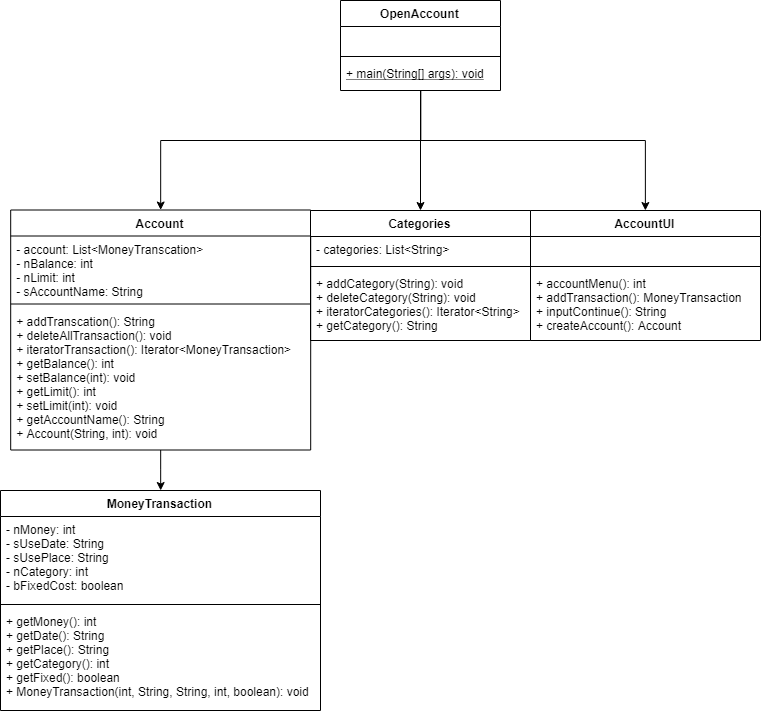

The diagram above was exported from draw.io. Its source (the exported page's mxGraphModel, read from the mxfile embedded in the PNG):
<mxGraphModel dx="461" dy="740" grid="1" gridSize="10" guides="1" tooltips="1" connect="1" arrows="1" fold="1" page="1" pageScale="1" pageWidth="827" pageHeight="1169" math="0" shadow="0">
  <root>
    <mxCell id="0" />
    <mxCell id="1" parent="0" />
    <mxCell id="CpjBqp9_utr_Mj8VWiG9-1" value="MoneyTransaction" style="swimlane;fontStyle=1;align=center;verticalAlign=top;childLayout=stackLayout;horizontal=1;startSize=26;horizontalStack=0;resizeParent=1;resizeParentMax=0;resizeLast=0;collapsible=1;marginBottom=0;" parent="1" vertex="1">
      <mxGeometry x="20" y="510" width="320" height="220" as="geometry" />
    </mxCell>
    <mxCell id="CpjBqp9_utr_Mj8VWiG9-2" value="- nMoney: int&#10;- sUseDate: String&#10;- sUsePlace: String&#10;- nCategory: int&#10;- bFixedCost: boolean" style="text;strokeColor=none;fillColor=none;align=left;verticalAlign=top;spacingLeft=4;spacingRight=4;overflow=hidden;rotatable=0;points=[[0,0.5],[1,0.5]];portConstraint=eastwest;" parent="CpjBqp9_utr_Mj8VWiG9-1" vertex="1">
      <mxGeometry y="26" width="320" height="84" as="geometry" />
    </mxCell>
    <mxCell id="CpjBqp9_utr_Mj8VWiG9-3" value="" style="line;strokeWidth=1;fillColor=none;align=left;verticalAlign=middle;spacingTop=-1;spacingLeft=3;spacingRight=3;rotatable=0;labelPosition=right;points=[];portConstraint=eastwest;" parent="CpjBqp9_utr_Mj8VWiG9-1" vertex="1">
      <mxGeometry y="110" width="320" height="8" as="geometry" />
    </mxCell>
    <mxCell id="CpjBqp9_utr_Mj8VWiG9-4" value="+ getMoney(): int&#10;+ getDate(): String&#10;+ getPlace(): String&#10;+ getCategory(): int&#10;+ getFixed(): boolean&#10;+ MoneyTransaction(int, String, String, int, boolean): void&#10;" style="text;strokeColor=none;fillColor=none;align=left;verticalAlign=top;spacingLeft=4;spacingRight=4;overflow=hidden;rotatable=0;points=[[0,0.5],[1,0.5]];portConstraint=eastwest;" parent="CpjBqp9_utr_Mj8VWiG9-1" vertex="1">
      <mxGeometry y="118" width="320" height="102" as="geometry" />
    </mxCell>
    <mxCell id="CpjBqp9_utr_Mj8VWiG9-24" style="edgeStyle=orthogonalEdgeStyle;rounded=0;orthogonalLoop=1;jettySize=auto;html=1;" parent="1" source="CpjBqp9_utr_Mj8VWiG9-5" target="CpjBqp9_utr_Mj8VWiG9-1" edge="1">
      <mxGeometry relative="1" as="geometry" />
    </mxCell>
    <mxCell id="CpjBqp9_utr_Mj8VWiG9-5" value="Account" style="swimlane;fontStyle=1;align=center;verticalAlign=top;childLayout=stackLayout;horizontal=1;startSize=26;horizontalStack=0;resizeParent=1;resizeParentMax=0;resizeLast=0;collapsible=1;marginBottom=0;" parent="1" vertex="1">
      <mxGeometry x="30.20001220703125" y="229.5" width="300" height="240" as="geometry" />
    </mxCell>
    <mxCell id="CpjBqp9_utr_Mj8VWiG9-6" value="- account: List&lt;MoneyTranscation&gt;&#10;- nBalance: int&#10;- nLimit: int&#10;- sAccountName: String&#10;" style="text;strokeColor=none;fillColor=none;align=left;verticalAlign=top;spacingLeft=4;spacingRight=4;overflow=hidden;rotatable=0;points=[[0,0.5],[1,0.5]];portConstraint=eastwest;" parent="CpjBqp9_utr_Mj8VWiG9-5" vertex="1">
      <mxGeometry y="26" width="300" height="64" as="geometry" />
    </mxCell>
    <mxCell id="CpjBqp9_utr_Mj8VWiG9-7" value="" style="line;strokeWidth=1;fillColor=none;align=left;verticalAlign=middle;spacingTop=-1;spacingLeft=3;spacingRight=3;rotatable=0;labelPosition=right;points=[];portConstraint=eastwest;" parent="CpjBqp9_utr_Mj8VWiG9-5" vertex="1">
      <mxGeometry y="90" width="300" height="8" as="geometry" />
    </mxCell>
    <mxCell id="CpjBqp9_utr_Mj8VWiG9-8" value="+ addTranscation(): String&#10;+ deleteAllTransaction(): void&#10;+ iteratorTransaction(): Iterator&lt;MoneyTransaction&gt;&#10;+ getBalance(): int&#10;+ setBalance(int): void&#10;+ getLimit(): int&#10;+ setLimit(int): void&#10;+ getAccountName(): String&#10;+ Account(String, int): void&#10;" style="text;strokeColor=none;fillColor=none;align=left;verticalAlign=top;spacingLeft=4;spacingRight=4;overflow=hidden;rotatable=0;points=[[0,0.5],[1,0.5]];portConstraint=eastwest;" parent="CpjBqp9_utr_Mj8VWiG9-5" vertex="1">
      <mxGeometry y="98" width="300" height="142" as="geometry" />
    </mxCell>
    <mxCell id="CpjBqp9_utr_Mj8VWiG9-9" value="Categories" style="swimlane;fontStyle=1;align=center;verticalAlign=top;childLayout=stackLayout;horizontal=1;startSize=26;horizontalStack=0;resizeParent=1;resizeParentMax=0;resizeLast=0;collapsible=1;marginBottom=0;" parent="1" vertex="1">
      <mxGeometry x="330" y="230" width="220" height="130" as="geometry" />
    </mxCell>
    <mxCell id="CpjBqp9_utr_Mj8VWiG9-10" value="- categories: List&lt;String&gt;&#10;" style="text;strokeColor=none;fillColor=none;align=left;verticalAlign=top;spacingLeft=4;spacingRight=4;overflow=hidden;rotatable=0;points=[[0,0.5],[1,0.5]];portConstraint=eastwest;" parent="CpjBqp9_utr_Mj8VWiG9-9" vertex="1">
      <mxGeometry y="26" width="220" height="26" as="geometry" />
    </mxCell>
    <mxCell id="CpjBqp9_utr_Mj8VWiG9-11" value="" style="line;strokeWidth=1;fillColor=none;align=left;verticalAlign=middle;spacingTop=-1;spacingLeft=3;spacingRight=3;rotatable=0;labelPosition=right;points=[];portConstraint=eastwest;" parent="CpjBqp9_utr_Mj8VWiG9-9" vertex="1">
      <mxGeometry y="52" width="220" height="8" as="geometry" />
    </mxCell>
    <mxCell id="CpjBqp9_utr_Mj8VWiG9-12" value="+ addCategory(String): void&#10;+ deleteCategory(String): void&#10;+ iteratorCategories(): Iterator&lt;String&gt;&#10;+ getCategory(): String" style="text;strokeColor=none;fillColor=none;align=left;verticalAlign=top;spacingLeft=4;spacingRight=4;overflow=hidden;rotatable=0;points=[[0,0.5],[1,0.5]];portConstraint=eastwest;" parent="CpjBqp9_utr_Mj8VWiG9-9" vertex="1">
      <mxGeometry y="60" width="220" height="70" as="geometry" />
    </mxCell>
    <mxCell id="CpjBqp9_utr_Mj8VWiG9-13" value="AccountUI" style="swimlane;fontStyle=1;align=center;verticalAlign=top;childLayout=stackLayout;horizontal=1;startSize=26;horizontalStack=0;resizeParent=1;resizeParentMax=0;resizeLast=0;collapsible=1;marginBottom=0;" parent="1" vertex="1">
      <mxGeometry x="550" y="230" width="230" height="130" as="geometry" />
    </mxCell>
    <mxCell id="CpjBqp9_utr_Mj8VWiG9-14" value=" " style="text;strokeColor=none;fillColor=none;align=left;verticalAlign=top;spacingLeft=4;spacingRight=4;overflow=hidden;rotatable=0;points=[[0,0.5],[1,0.5]];portConstraint=eastwest;" parent="CpjBqp9_utr_Mj8VWiG9-13" vertex="1">
      <mxGeometry y="26" width="230" height="26" as="geometry" />
    </mxCell>
    <mxCell id="CpjBqp9_utr_Mj8VWiG9-15" value="" style="line;strokeWidth=1;fillColor=none;align=left;verticalAlign=middle;spacingTop=-1;spacingLeft=3;spacingRight=3;rotatable=0;labelPosition=right;points=[];portConstraint=eastwest;" parent="CpjBqp9_utr_Mj8VWiG9-13" vertex="1">
      <mxGeometry y="52" width="230" height="8" as="geometry" />
    </mxCell>
    <mxCell id="CpjBqp9_utr_Mj8VWiG9-16" value="+ accountMenu(): int&#10;+ addTransaction(): MoneyTransaction&#10;+ inputContinue(): String&#10;+ createAccount(): Account&#10;" style="text;strokeColor=none;fillColor=none;align=left;verticalAlign=top;spacingLeft=4;spacingRight=4;overflow=hidden;rotatable=0;points=[[0,0.5],[1,0.5]];portConstraint=eastwest;" parent="CpjBqp9_utr_Mj8VWiG9-13" vertex="1">
      <mxGeometry y="60" width="230" height="70" as="geometry" />
    </mxCell>
    <mxCell id="CpjBqp9_utr_Mj8VWiG9-21" style="edgeStyle=orthogonalEdgeStyle;rounded=0;orthogonalLoop=1;jettySize=auto;html=1;" parent="1" source="CpjBqp9_utr_Mj8VWiG9-17" target="CpjBqp9_utr_Mj8VWiG9-5" edge="1">
      <mxGeometry relative="1" as="geometry">
        <Array as="points">
          <mxPoint x="440" y="160" />
          <mxPoint x="180" y="160" />
        </Array>
      </mxGeometry>
    </mxCell>
    <mxCell id="CpjBqp9_utr_Mj8VWiG9-22" style="edgeStyle=orthogonalEdgeStyle;rounded=0;orthogonalLoop=1;jettySize=auto;html=1;" parent="1" source="CpjBqp9_utr_Mj8VWiG9-17" target="CpjBqp9_utr_Mj8VWiG9-13" edge="1">
      <mxGeometry relative="1" as="geometry">
        <Array as="points">
          <mxPoint x="440" y="160" />
          <mxPoint x="665" y="160" />
        </Array>
      </mxGeometry>
    </mxCell>
    <mxCell id="CpjBqp9_utr_Mj8VWiG9-23" style="edgeStyle=orthogonalEdgeStyle;rounded=0;orthogonalLoop=1;jettySize=auto;html=1;" parent="1" source="CpjBqp9_utr_Mj8VWiG9-17" target="CpjBqp9_utr_Mj8VWiG9-9" edge="1">
      <mxGeometry relative="1" as="geometry" />
    </mxCell>
    <mxCell id="CpjBqp9_utr_Mj8VWiG9-17" value="OpenAccount" style="swimlane;fontStyle=1;align=center;verticalAlign=top;childLayout=stackLayout;horizontal=1;startSize=26;horizontalStack=0;resizeParent=1;resizeParentMax=0;resizeLast=0;collapsible=1;marginBottom=0;" parent="1" vertex="1">
      <mxGeometry x="360" y="20" width="160" height="90" as="geometry" />
    </mxCell>
    <mxCell id="CpjBqp9_utr_Mj8VWiG9-18" value=" " style="text;strokeColor=none;fillColor=none;align=left;verticalAlign=top;spacingLeft=4;spacingRight=4;overflow=hidden;rotatable=0;points=[[0,0.5],[1,0.5]];portConstraint=eastwest;" parent="CpjBqp9_utr_Mj8VWiG9-17" vertex="1">
      <mxGeometry y="26" width="160" height="26" as="geometry" />
    </mxCell>
    <mxCell id="CpjBqp9_utr_Mj8VWiG9-19" value="" style="line;strokeWidth=1;fillColor=none;align=left;verticalAlign=middle;spacingTop=-1;spacingLeft=3;spacingRight=3;rotatable=0;labelPosition=right;points=[];portConstraint=eastwest;" parent="CpjBqp9_utr_Mj8VWiG9-17" vertex="1">
      <mxGeometry y="52" width="160" height="8" as="geometry" />
    </mxCell>
    <mxCell id="CpjBqp9_utr_Mj8VWiG9-20" value="+ main(String[] args): void" style="text;strokeColor=none;fillColor=none;align=left;verticalAlign=top;spacingLeft=4;spacingRight=4;overflow=hidden;rotatable=0;points=[[0,0.5],[1,0.5]];portConstraint=eastwest;fontStyle=4" parent="CpjBqp9_utr_Mj8VWiG9-17" vertex="1">
      <mxGeometry y="60" width="160" height="30" as="geometry" />
    </mxCell>
  </root>
</mxGraphModel>